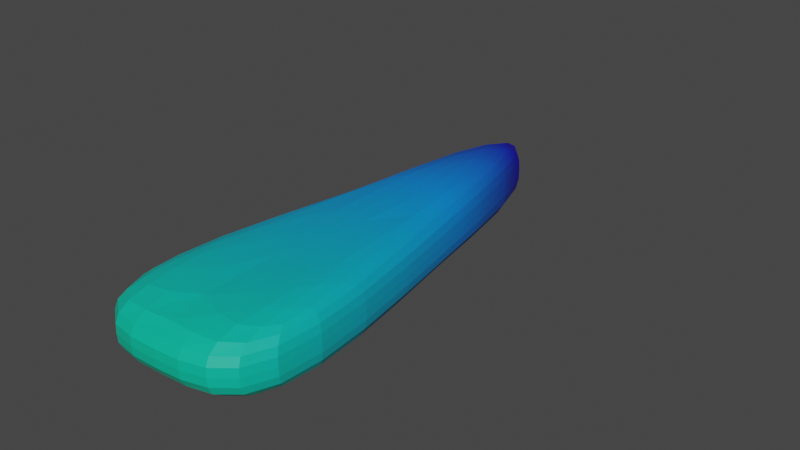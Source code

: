 # Source: Blue_candy.blend  (saved by Blender 3.3.6; exported with 4.5.12 LTS)
import bpy
from mathutils import Matrix  # noqa: F401  (used for matrix-valued properties, if any)

bpy.ops.wm.read_factory_settings(use_empty=True)
scene = bpy.context.scene
scene.name = 'Scene'

# ---- collections
col_collection = bpy.data.collections.new('Collection'); scene.collection.children.link(col_collection)

# ---- materials (node trees are filled in below, after node groups)
mat_material_004 = bpy.data.materials.new('Material.004')
mat_material_004.use_transparent_shadow = False

# ---- material node trees
mat_material_004.use_nodes = True; mat_material_004.node_tree.nodes.clear()

# ---- world
world_world = bpy.data.worlds.new('World'); scene.world = world_world
world_world.use_nodes = True; world_world.node_tree.nodes.clear()
_N = world_world.node_tree.nodes; _L = world_world.node_tree.links
n0 = _N.new('ShaderNodeOutputWorld'); n0.name = 'World Output'; n0.location = (300, 300)
n1 = _N.new('ShaderNodeBackground'); n1.name = 'Background'; n1.location = (10, 300)
n1.inputs[0].default_value = (0.05088, 0.05088, 0.05088, 1.0)
_L.new(n1.outputs[0], n0.inputs[0])
n0.is_active_output = True
world_world.color = (0.05088, 0.05088, 0.05088)
world_world.use_sun_shadow = False
world_world.sun_shadow_jitter_overblur = 0.0

# ---- meshes
me_circle = bpy.data.meshes.new('Circle')
me_circle.from_pydata([(-0.003501, 0.9998, -0.1027), (-0.866, -0.5, 0.0), (0.866, -0.5, 0.0), (0.003501, 1.0, 0.6947), (-0.866, -0.5, 0.592), (0.866, -0.5, 0.592), (-0.433, 0.25, 0.0), (0.0, -0.5, 0.0), (0.433, 0.25, 0.0), (-0.433, 0.25, 0.592), (0.0, -0.5, 0.592), (0.433, 0.25, 0.592), (1.728e-09, 1.0, 0.296), (0.866, -0.5, 0.296), (-0.866, -0.5, 0.296), (-0.433, 0.25, 0.296), (0.0, -0.5, 0.296), (0.433, 0.25, 0.296)], [], [(1, 6, 7), (4, 10, 9), (17, 12, 3, 11), (16, 13, 5, 10), (15, 14, 4, 9), (12, 15, 9, 3), (0, 6, 15, 12), (6, 1, 14, 15), (14, 16, 10, 4), (1, 7, 16, 14), (7, 2, 13, 16), (13, 17, 11, 5), (2, 8, 17, 13), (8, 0, 12, 17), (9, 11, 3), (9, 10, 11), (10, 5, 11), (7, 8, 2), (7, 6, 8), (6, 0, 8)])
_uv = me_circle.uv_layers.new(name='UVMap')
_uv.uv.foreach_set('vector', [0.0, 0.0, 0.0, 0.0, 0.0, 0.0, 0.0, 0.0, 0.0, 0.0, 0.0, 0.0, 0.0, 0.0, 0.0, 0.0, 0.0, 0.0, 0.0, 0.0, 0.0, 0.0, 0.0, 0.0, 0.0, 0.0, 0.0, 0.0, 0.0, 0.0, 0.0, 0.0, 0.0, 0.0, 0.0, 0.0, 0.0, 0.0, 0.0, 0.0, 0.0, 0.0, 0.0, 0.0, 0.0, 0.0, 0.0, 0.0, 0.0, 0.0, 0.0, 0.0, 0.0, 0.0, 0.0, 0.0, 0.0, 0.0, 0.0, 0.0, 0.0, 0.0, 0.0, 0.0, 0.0, 0.0, 0.0, 0.0, 0.0, 0.0, 0.0, 0.0, 0.0, 0.0, 0.0, 0.0, 0.0, 0.0, 0.0, 0.0, 0.0, 0.0, 0.0, 0.0, 0.0, 0.0, 0.0, 0.0, 0.0, 0.0, 0.0, 0.0, 0.0, 0.0, 0.0, 0.0, 0.0, 0.0, 0.0, 0.0, 0.0, 0.0, 0.0, 0.0, 0.0, 0.0, 0.0, 0.0, 0.0, 0.0, 0.0, 0.0, 0.0, 0.0, 0.0, 0.0, 0.0, 0.0, 0.0, 0.0, 0.0, 0.0, 0.0, 0.0, 0.0, 0.0, 0.0, 0.0, 0.0, 0.0, 0.0, 0.0, 0.0, 0.0, 0.0, 0.0, 0.0, 0.0, 0.0, 0.0, 0.0, 0.0, 0.0, 0.0])
me_circle.materials.append(mat_material_004)
me_circle.update()

# ---- objects
ob_circle = bpy.data.objects.new('Circle', me_circle)
_N = mat_material_004.node_tree.nodes; _L = mat_material_004.node_tree.links
n0 = _N.new('ShaderNodeBsdfPrincipled'); n0.name = 'Principled BSDF'; n0.location = (10, 300)
n0.distribution = 'GGX'
n0.subsurface_method = 'RANDOM_WALK_SKIN'
n0.inputs[3].default_value = 1.45
n0.inputs[27].default_value = (0.0, 0.0, 0.0, 1.0)
n0.inputs[28].default_value = 1.0
n1 = _N.new('ShaderNodeOutputMaterial'); n1.name = 'Material Output'; n1.location = (300, 300)
n2 = _N.new('ShaderNodeTexGradient'); n2.name = 'Gradient Texture'; n2.location = (-915, 101)
n2.hide = True
n3 = _N.new('ShaderNodeMapping'); n3.name = 'Mapping'; n3.location = (-1234, 203)
n3.inputs[2].default_value = (0.0, 0.0, -1.571)
n4 = _N.new('ShaderNodeTexCoord'); n4.name = 'Texture Coordinate'; n4.location = (-1522, 153)
n4.object = ob_circle
n5 = _N.new('ShaderNodeValToRGB'); n5.name = 'ColorRamp'; n5.location = (-453, 187)
while len(n5.color_ramp.elements) > 1: n5.color_ramp.elements.remove(n5.color_ramp.elements[-1])
n5.color_ramp.elements[0].position = 0.0; n5.color_ramp.elements[0].color = (0.0005743, 0.5332, 0.3234, 1.0)
_e = n5.color_ramp.elements.new(0.5432); _e.color = (0.0, 0.2164, 0.75, 1.0)
_e = n5.color_ramp.elements.new(0.7909); _e.color = (0.004629, 0.0, 0.3817, 1.0)
_L.new(n0.outputs[0], n1.inputs[0])
_L.new(n5.outputs[0], n0.inputs[0])
_L.new(n2.outputs[0], n5.inputs[0])
_L.new(n3.outputs[0], n2.inputs[0])
_L.new(n4.outputs[0], n3.inputs[0])
n1.is_active_output = True

# ---- transforms, parenting, visibility, modifiers, constraints
ob_circle.location = (0.0, 0.0, 0.0)
ob_circle.rotation_euler = (-0.009469, -0.03746, 0.006553)
ob_circle.scale = (1.103, 3.318, 1.0)
_m = ob_circle.modifiers.new('Subdivision', 'SUBSURF')

# ---- collection membership
col_collection.objects.link(ob_circle)

# ---- scene / render settings (as saved in the file)
scene.frame_start = 1; scene.frame_end = 250; scene.frame_set(1)
scene.render.engine = 'BLENDER_EEVEE_NEXT'
scene.cycles.sampling_pattern = 'TABULATED_SOBOL'
scene.cycles.use_light_tree = False
scene.view_settings.view_transform = 'Filmic'
bpy.context.view_layer.update()

# ---- added for rendering (the .blend has no active camera and no usable light): camera, sun
cam_auto = bpy.data.cameras.new('AutoCamera')
cam_auto.lens = 50.0
cam_auto.sensor_width = 36.0
cam_auto.clip_end = 1000.0
ob_auto_camera = bpy.data.objects.new('AutoCamera', cam_auto)
scene.collection.objects.link(ob_auto_camera)
ob_auto_camera.location = (5.02476, -5.2167, 4.32074)
ob_auto_camera.rotation_euler = (1.09748, -7.21219e-08, 0.694738)
scene.camera = ob_auto_camera
light_auto_sun = bpy.data.lights.new('AutoSun', 'SUN')
light_auto_sun.energy = 3.0
light_auto_sun.angle = 0.0523599
ob_auto_sun = bpy.data.objects.new('AutoSun', light_auto_sun)
scene.collection.objects.link(ob_auto_sun)
ob_auto_sun.rotation_euler = (0.872665, 0.174533, 0.523599)
bpy.context.view_layer.update()
